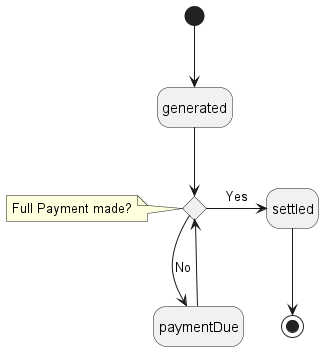

The diagram above was rendered by PlantUML. Its source (embedded in the PNG):
@startuml

'skinparam Linetype polyline
'skinparam Linetype ortho

hide empty description

'''decisions'''
state Full_Payment <<choice>> 
note left of Full_Payment : Full Payment made?

''' diagram'''
[*] -d-> generated
generated -d-> Full_Payment
Full_Payment -d-> paymentDue: No
paymentDue -u-> Full_Payment
Full_Payment -r-> settled: Yes
settled -d-> [*]

@enduml